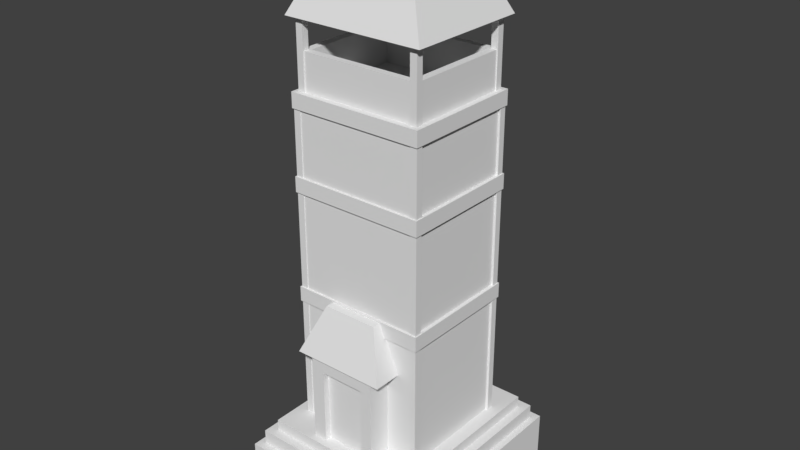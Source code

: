 # Source: Torre_de_Defenza_Terminado.blend  (saved by Blender 2.79.0; exported with 4.5.12 LTS)
import bpy
from mathutils import Matrix  # noqa: F401  (used for matrix-valued properties, if any)

bpy.ops.wm.read_factory_settings(use_empty=True)
scene = bpy.context.scene
scene.name = 'Scene'

# ---- collections
col_collection_1 = bpy.data.collections.new('Collection 1'); scene.collection.children.link(col_collection_1)

# ---- world
world_world = bpy.data.worlds.new('World'); scene.world = world_world
world_world.color = (0.05088, 0.05088, 0.05088)
world_world.use_sun_shadow = False
world_world.sun_shadow_jitter_overblur = 0.0
world_world.cycles.sampling_method = 'MANUAL'
world_world.light_settings.ao_factor = 0.6558

# ---- meshes
me_torre_de_defenza = bpy.data.meshes.new('Torre_de_Defenza')
me_torre_de_defenza.from_pydata([(-3.574, -4.093, -0.7856), (-3.574, -4.093, 1.214), (-3.574, 4.093, -0.7856), (-3.574, 4.093, 1.214), (3.574, -4.093, -0.7856), (3.574, -4.093, 1.214), (3.574, 4.093, -0.7856), (3.574, 4.093, 1.214), (-4.291, -4.897, -1.976), (-4.291, -4.897, 0.02393), (-4.291, 4.897, -1.976), (-4.291, 4.897, 0.02393), (4.291, -4.897, -1.976), (4.291, -4.897, 0.02393), (4.291, 4.897, -1.976), (4.291, 4.897, 0.02393), (-3.982, -4.515, -1.312), (-3.982, -4.515, 0.6877), (-3.982, 4.515, -1.312), (-3.982, 4.515, 0.6877), (3.982, -4.515, -1.312), (3.982, -4.515, 0.6877), (3.982, 4.515, -1.312), (3.982, 4.515, 0.6877), (-3.108, -2.786, 6.91), (-3.108, -2.786, 7.595), (-3.108, 2.786, 6.91), (-3.108, 2.786, 7.595), (3.108, -2.786, 6.91), (3.108, -2.786, 7.595), (3.108, 2.786, 6.91), (3.108, 2.786, 7.595), (-3.108, -2.786, 11.97), (-3.108, -2.786, 12.66), (-3.108, 2.786, 11.97), (-3.108, 2.786, 12.66), (3.108, -2.786, 11.97), (3.108, -2.786, 12.66), (3.108, 2.786, 11.97), (3.108, 2.786, 12.66), (-2.862, -2.522, 16.24), (-2.862, -2.522, 19.23), (-2.862, 2.522, 16.24), (-2.862, 2.522, 19.23), (2.862, -2.522, 16.24), (2.862, -2.522, 19.23), (2.862, 2.522, 16.24), (2.862, 2.522, 19.23), (-3.224, -2.84, 19.23), (-3.224, 2.84, 19.23), (3.224, 2.84, 19.23), (3.224, -2.84, 19.23), (-1.515, -1.335, 22.78), (-1.515, 1.335, 22.78), (1.515, 1.335, 22.78), (1.515, -1.335, 22.78), (2.862, -2.522, 17.89), (-2.862, -2.522, 17.89), (2.862, 2.522, 17.89), (-2.862, 2.522, 17.89), (2.513, -2.214, 17.89), (-2.513, -2.214, 17.89), (2.513, 2.214, 17.89), (-2.513, 2.214, 17.89), (2.513, -2.214, 16.24), (-2.513, -2.214, 16.24), (2.513, 2.214, 16.24), (-2.513, 2.214, 16.24), (2.744, -2.726, 1.15), (2.744, -2.726, 15.63), (2.744, -2.418, 1.15), (2.744, -2.418, 15.63), (3.06, -2.726, 1.15), (3.06, -2.726, 15.63), (3.06, -2.418, 1.15), (3.06, -2.418, 15.63), (-2.744, -2.726, 1.15), (-2.744, -2.726, 15.63), (-2.744, -2.418, 1.15), (-2.744, -2.418, 15.63), (-3.06, -2.726, 1.15), (-3.06, -2.726, 15.63), (-3.06, -2.418, 1.15), (-3.06, -2.418, 15.63), (2.744, 2.726, 1.15), (2.744, 2.726, 15.63), (2.744, 2.418, 1.15), (2.744, 2.418, 15.63), (3.06, 2.726, 1.15), (3.06, 2.726, 15.63), (3.06, 2.418, 1.15), (3.06, 2.418, 15.63), (-2.744, 2.726, 1.15), (-2.744, 2.726, 15.63), (-2.744, 2.418, 1.15), (-2.744, 2.418, 15.63), (-3.06, 2.726, 1.15), (-3.06, 2.726, 15.63), (-3.06, 2.418, 1.15), (-3.06, 2.418, 15.63), (2.599, -2.579, 16.24), (2.599, -2.579, 19.25), (2.599, -2.27, 16.24), (2.599, -2.27, 19.25), (2.915, -2.579, 16.24), (2.915, -2.579, 19.25), (2.915, -2.27, 16.24), (2.915, -2.27, 19.25), (-2.599, -2.579, 16.24), (-2.599, -2.579, 19.25), (-2.599, -2.27, 16.24), (-2.599, -2.27, 19.25), (-2.915, -2.579, 16.24), (-2.915, -2.579, 19.25), (-2.915, -2.27, 16.24), (-2.915, -2.27, 19.25), (2.599, 2.579, 16.24), (2.599, 2.579, 19.25), (2.599, 2.27, 16.24), (2.599, 2.27, 19.25), (2.915, 2.579, 16.24), (2.915, 2.579, 19.25), (2.915, 2.27, 16.24), (2.915, 2.27, 19.25), (-2.599, 2.579, 16.24), (-2.599, 2.579, 19.25), (-2.599, 2.27, 16.24), (-2.599, 2.27, 19.25), (-2.915, 2.579, 16.24), (-2.915, 2.579, 19.25), (-2.915, 2.27, 16.24), (-2.915, 2.27, 19.25), (-3.108, -2.786, 15.56), (-3.108, -2.786, 16.24), (-3.108, 2.786, 15.56), (-3.108, 2.786, 16.24), (3.108, -2.786, 15.56), (3.108, -2.786, 16.24), (3.108, 2.786, 15.56), (3.108, 2.786, 16.24), (-1.586, -3.78, 1.191), (-1.586, -3.78, 5.373), (-1.586, -2.498, 1.191), (-1.586, -2.498, 5.373), (1.581, -3.78, 1.191), (1.581, -3.78, 5.373), (1.581, -2.498, 1.191), (1.581, -2.498, 5.373), (-2.143, -3.979, 5.373), (-2.143, -2.498, 5.373), (2.138, -2.498, 5.373), (2.138, -3.979, 5.373), (-1.263, -3.149, 7.517), (-1.263, -2.498, 7.517), (1.258, -2.498, 7.517), (1.258, -3.149, 7.517), (-0.9758, -3.78, 1.191), (-0.9758, -3.78, 4.677), (1.04, -3.78, 4.677), (1.04, -3.78, 1.191), (-0.9758, -3.486, 1.191), (-0.9758, -3.486, 4.677), (1.04, -3.486, 4.677), (1.04, -3.486, 1.191), (-2.957, -2.69, 1.158), (-2.957, -2.69, 15.56), (-2.957, 2.69, 1.155), (-2.957, 2.69, 15.56), (2.957, -2.69, 1.155), (2.957, -2.69, 15.56), (2.957, 2.69, 1.155), (2.957, 2.69, 15.56), (2.957, -2.69, 3.103), (-2.957, -2.69, 3.103), (2.957, 2.69, 3.103), (-2.957, 2.69, 3.103)], [], [(0, 1, 3, 2), (2, 3, 7, 6), (6, 7, 5, 4), (4, 5, 1, 0), (7, 3, 1, 5), (8, 9, 11, 10), (10, 11, 15, 14), (14, 15, 13, 12), (12, 13, 9, 8), (15, 11, 9, 13), (16, 17, 19, 18), (18, 19, 23, 22), (22, 23, 21, 20), (20, 21, 17, 16), (23, 19, 17, 21), (24, 25, 27, 26), (26, 27, 31, 30), (30, 31, 29, 28), (28, 29, 25, 24), (26, 30, 28, 24), (31, 27, 25, 29), (32, 33, 35, 34), (34, 35, 39, 38), (38, 39, 37, 36), (36, 37, 33, 32), (34, 38, 36, 32), (39, 35, 33, 37), (40, 57, 59, 42), (42, 59, 58, 46), (46, 58, 56, 44), (44, 56, 57, 40), (45, 47, 50, 51), (51, 50, 54, 55), (43, 41, 48, 49), (41, 45, 51, 48), (47, 43, 49, 50), (54, 53, 52, 55), (49, 48, 52, 53), (48, 51, 55, 52), (50, 49, 53, 54), (59, 57, 61, 63), (63, 61, 65, 67), (58, 59, 63, 62), (57, 56, 60, 61), (56, 58, 62, 60), (61, 60, 64, 65), (60, 62, 66, 64), (62, 63, 67, 66), (68, 69, 71, 70), (70, 71, 75, 74), (74, 75, 73, 72), (72, 73, 69, 68), (76, 78, 79, 77), (78, 82, 83, 79), (82, 80, 81, 83), (80, 76, 77, 81), (84, 86, 87, 85), (86, 90, 91, 87), (90, 88, 89, 91), (88, 84, 85, 89), (92, 93, 95, 94), (94, 95, 99, 98), (98, 99, 97, 96), (96, 97, 93, 92), (100, 101, 103, 102), (102, 103, 107, 106), (106, 107, 105, 104), (104, 105, 101, 100), (108, 110, 111, 109), (110, 114, 115, 111), (114, 112, 113, 115), (112, 108, 109, 113), (116, 118, 119, 117), (118, 122, 123, 119), (122, 120, 121, 123), (120, 116, 117, 121), (124, 125, 127, 126), (126, 127, 131, 130), (130, 131, 129, 128), (128, 129, 125, 124), (132, 133, 135, 134), (134, 135, 139, 138), (138, 139, 137, 136), (136, 137, 133, 132), (134, 138, 136, 132), (139, 135, 133, 137), (140, 141, 143, 142), (143, 141, 148, 149), (146, 147, 145, 144), (163, 162, 161, 160), (145, 147, 150, 151), (141, 145, 151, 148), (154, 153, 152, 155), (149, 148, 152, 153), (151, 150, 154, 155), (148, 151, 155, 152), (141, 140, 156, 157), (145, 141, 157, 158), (144, 145, 158, 159), (157, 156, 160, 161), (158, 157, 161, 162), (159, 158, 162, 163), (164, 173, 175, 166), (166, 175, 174, 170), (170, 174, 172, 168), (168, 172, 173, 164), (173, 172, 169, 165), (172, 174, 171, 169), (175, 173, 165, 167), (174, 175, 167, 171)])
_uv = me_torre_de_defenza.uv_layers.new(name='UVMap')
_uv.uv.foreach_set('vector', [0.7156, 0.2642, 0.7156, 0.3037, 0.0525, 0.3037, 0.0525, 0.2642, 0.003462, 0.2642, 0.003462, 0.3037, 0.7733, 0.3037, 0.7733, 0.2642, 0.7156, 0.2642, 0.7156, 0.3037, 0.0525, 0.3037, 0.0525, 0.2642, 0.7733, 0.2642, 0.7733, 0.3037, 0.003462, 0.3037, 0.003462, 0.2642, 0.8858, 0.5009, 0.8022, 0.5009, 0.8022, 0.4289, 0.8858, 0.4289, 0.7156, 0.2642, 0.7156, 0.3037, 0.0525, 0.3037, 0.0525, 0.2642, 0.003462, 0.2642, 0.003462, 0.3037, 0.7733, 0.3037, 0.7733, 0.2642, 0.7156, 0.2642, 0.7156, 0.3037, 0.0525, 0.3037, 0.0525, 0.2642, 0.7733, 0.2642, 0.7733, 0.3037, 0.003462, 0.3037, 0.003462, 0.2642, 0.8858, 0.5009, 0.8022, 0.5009, 0.8022, 0.4289, 0.8858, 0.4289, 0.7156, 0.2642, 0.7156, 0.3037, 0.0525, 0.3037, 0.0525, 0.2642, 0.003462, 0.2642, 0.003462, 0.3037, 0.7733, 0.3037, 0.7733, 0.2642, 0.7156, 0.2642, 0.7156, 0.3037, 0.0525, 0.3037, 0.0525, 0.2642, 0.7733, 0.2642, 0.7733, 0.3037, 0.003462, 0.3037, 0.003462, 0.2642, 0.8858, 0.5009, 0.8022, 0.5009, 0.8022, 0.4289, 0.8858, 0.4289, 0.3788, 0.7751, 0.3651, 0.7751, 0.3651, 0.6666, 0.3788, 0.6666, 0.2815, 0.719, 0.2815, 0.7015, 0.3676, 0.7015, 0.3676, 0.719, 0.3651, 0.6666, 0.3788, 0.6666, 0.3788, 0.7751, 0.3651, 0.7751, 0.3233, 0.7021, 0.3233, 0.7197, 0.2239, 0.7197, 0.2239, 0.7021, 0.2562, 0.7751, 0.3651, 0.7751, 0.3651, 0.6666, 0.2562, 0.6666, 0.3651, 0.7751, 0.2562, 0.7751, 0.2562, 0.6666, 0.3651, 0.6666, 0.3788, 0.7751, 0.3651, 0.7751, 0.3651, 0.6666, 0.3788, 0.6666, 0.2815, 0.719, 0.2815, 0.7015, 0.3676, 0.7015, 0.3676, 0.719, 0.3651, 0.6666, 0.3788, 0.6666, 0.3788, 0.7751, 0.3651, 0.7751, 0.3233, 0.7021, 0.3233, 0.7197, 0.2239, 0.7197, 0.2239, 0.7021, 0.2562, 0.7751, 0.3651, 0.7751, 0.3651, 0.6666, 0.2562, 0.6666, 0.3651, 0.7751, 0.2562, 0.7751, 0.2562, 0.6666, 0.3651, 0.6666, 0.5053, 0.1832, 0.5053, 0.3015, 0.7515, 0.3015, 0.7515, 0.1832, 0.5053, 0.1832, 0.5053, 0.3015, 0.7515, 0.3015, 0.7515, 0.1832, 0.7515, 0.1832, 0.7515, 0.3015, 0.5053, 0.3015, 0.5053, 0.1832, 0.7515, 0.1832, 0.7515, 0.3015, 0.5053, 0.3015, 0.5053, 0.1832, 0.9716, 0.9548, 0.9716, 0.7344, 0.9871, 0.7205, 0.9871, 0.9687, 0.6178, 0.7054, 0.9961, 0.7054, 0.8958, 0.9961, 0.7181, 0.9961, 0.7272, 0.7344, 0.7272, 0.9548, 0.7118, 0.9687, 0.7118, 0.7205, 0.7272, 0.9548, 0.9716, 0.9548, 0.9871, 0.9687, 0.7118, 0.9687, 0.9716, 0.7344, 0.7272, 0.7344, 0.7118, 0.7205, 0.9871, 0.7205, 0.8592, 0.8119, 0.9314, 0.8119, 0.9314, 0.8841, 0.8592, 0.8841, 0.9961, 0.7054, 0.6178, 0.7054, 0.7181, 0.9961, 0.8958, 0.9961, 0.6178, 0.7054, 0.9961, 0.7054, 0.8958, 0.9961, 0.7181, 0.9961, 0.9961, 0.7054, 0.6178, 0.7054, 0.7181, 0.9961, 0.8958, 0.9961, 0.7515, 0.3013, 0.5053, 0.3013, 0.5218, 0.2743, 0.7365, 0.2743, 0.7365, 0.2743, 0.5218, 0.2743, 0.5218, 0.1832, 0.7365, 0.1832, 0.7515, 0.3013, 0.5053, 0.3013, 0.5218, 0.2743, 0.7365, 0.2743, 0.5053, 0.3013, 0.7515, 0.3013, 0.7365, 0.2743, 0.5218, 0.2743, 0.5053, 0.3013, 0.7515, 0.3013, 0.7365, 0.2743, 0.5218, 0.2743, 0.5218, 0.2743, 0.7365, 0.2743, 0.7365, 0.1832, 0.5218, 0.1832, 0.5218, 0.2743, 0.7365, 0.2743, 0.7365, 0.1832, 0.5218, 0.1832, 0.7365, 0.2743, 0.5218, 0.2743, 0.5218, 0.1832, 0.7365, 0.1832, 0.3572, 0.6629, 0.1608, 0.6629, 0.1608, 0.6829, 0.3572, 0.6829, 0.3572, 0.6829, 0.1608, 0.6829, 0.1608, 0.7006, 0.3572, 0.7006, 0.3572, 0.7006, 0.1608, 0.7006, 0.1608, 0.7206, 0.3572, 0.7206, 0.3572, 0.6452, 0.1608, 0.6452, 0.1608, 0.6629, 0.3572, 0.6629, 0.3572, 0.6629, 0.3572, 0.6829, 0.1608, 0.6829, 0.1608, 0.6629, 0.3572, 0.6829, 0.3572, 0.7006, 0.1608, 0.7006, 0.1608, 0.6829, 0.3572, 0.7006, 0.3572, 0.7206, 0.1608, 0.7206, 0.1608, 0.7006, 0.3572, 0.6452, 0.3572, 0.6629, 0.1608, 0.6629, 0.1608, 0.6452, 0.3572, 0.6629, 0.3572, 0.6829, 0.1608, 0.6829, 0.1608, 0.6629, 0.3572, 0.6829, 0.3572, 0.7006, 0.1608, 0.7006, 0.1608, 0.6829, 0.3572, 0.7006, 0.3572, 0.7206, 0.1608, 0.7206, 0.1608, 0.7006, 0.3572, 0.6452, 0.3572, 0.6629, 0.1608, 0.6629, 0.1608, 0.6452, 0.3572, 0.6629, 0.1608, 0.6629, 0.1608, 0.6829, 0.3572, 0.6829, 0.3572, 0.6829, 0.1608, 0.6829, 0.1608, 0.7006, 0.3572, 0.7006, 0.3572, 0.7006, 0.1608, 0.7006, 0.1608, 0.7206, 0.3572, 0.7206, 0.3572, 0.6452, 0.1608, 0.6452, 0.1608, 0.6629, 0.3572, 0.6629, 0.4686, 0.9999, 0.4686, 0.8036, 0.4362, 0.8036, 0.4362, 0.9999, 0.4362, 0.9999, 0.4362, 0.8036, 0.4038, 0.8036, 0.4038, 0.9999, 0.4038, 0.9999, 0.4038, 0.8036, 0.3713, 0.8036, 0.3713, 0.9999, 0.501, 0.9999, 0.501, 0.8036, 0.4686, 0.8036, 0.4686, 0.9999, 0.4686, 0.9999, 0.4362, 0.9999, 0.4362, 0.8036, 0.4686, 0.8036, 0.4362, 0.9999, 0.4038, 0.9999, 0.4038, 0.8036, 0.4362, 0.8036, 0.4038, 0.9999, 0.3713, 0.9999, 0.3713, 0.8036, 0.4038, 0.8036, 0.501, 0.9999, 0.4686, 0.9999, 0.4686, 0.8036, 0.501, 0.8036, 0.4686, 0.9999, 0.4362, 0.9999, 0.4362, 0.8036, 0.4686, 0.8036, 0.4362, 0.9999, 0.4038, 0.9999, 0.4038, 0.8036, 0.4362, 0.8036, 0.4038, 0.9999, 0.3713, 0.9999, 0.3713, 0.8036, 0.4038, 0.8036, 0.501, 0.9999, 0.4686, 0.9999, 0.4686, 0.8036, 0.501, 0.8036, 0.4686, 0.9999, 0.4686, 0.8036, 0.4362, 0.8036, 0.4362, 0.9999, 0.4362, 0.9999, 0.4362, 0.8036, 0.4038, 0.8036, 0.4038, 0.9999, 0.4038, 0.9999, 0.4038, 0.8036, 0.3713, 0.8036, 0.3713, 0.9999, 0.501, 0.9999, 0.501, 0.8036, 0.4686, 0.8036, 0.4686, 0.9999, 0.3788, 0.7751, 0.3651, 0.7751, 0.3651, 0.6666, 0.3788, 0.6666, 0.2815, 0.719, 0.2815, 0.7015, 0.3676, 0.7015, 0.3676, 0.719, 0.3651, 0.6666, 0.3788, 0.6666, 0.3788, 0.7751, 0.3651, 0.7751, 0.3233, 0.7021, 0.3233, 0.7197, 0.2239, 0.7197, 0.2239, 0.7021, 0.2562, 0.7751, 0.3651, 0.7751, 0.3651, 0.6666, 0.2562, 0.6666, 0.3651, 0.7751, 0.2562, 0.7751, 0.2562, 0.6666, 0.3651, 0.6666, 0.2867, 0.3945, 0.2867, 0.5895, 0.2269, 0.5895, 0.2269, 0.3945, 0.7056, 0.7663, 0.7056, 0.8912, 0.6639, 0.9107, 0.6639, 0.7663, 0.4941, 0.3945, 0.4941, 0.5895, 0.4343, 0.5895, 0.4343, 0.3945, 0.1612, 0.8067, 0.1612, 0.9669, 0.0372, 0.9669, 0.0372, 0.8067, 0.9428, 0.8912, 0.9428, 0.7663, 0.9846, 0.7663, 0.9846, 0.9107, 0.7056, 0.8912, 0.9428, 0.8912, 0.9846, 0.9107, 0.6639, 0.9107, 0.6659, 0.8161, 0.9591, 0.8161, 0.9591, 0.8792, 0.6659, 0.8792, 0.6293, 0.7251, 0.6976, 0.7251, 0.7416, 0.9766, 0.7088, 0.9766, 0.9118, 0.7251, 0.9801, 0.7251, 0.9005, 0.9766, 0.8677, 0.9766, 0.6976, 0.7251, 0.9118, 0.7251, 0.8677, 0.9766, 0.7416, 0.9766, 0.2867, 0.5895, 0.2867, 0.3945, 0.3151, 0.3945, 0.3151, 0.557, 0.4343, 0.5895, 0.2867, 0.5895, 0.3151, 0.557, 0.4091, 0.557, 0.4343, 0.3945, 0.4343, 0.5895, 0.4091, 0.557, 0.4091, 0.3945, 0.3145, 0.5569, 0.3145, 0.3942, 0.3305, 0.3942, 0.3305, 0.5569, 0.3924, 0.5575, 0.3277, 0.5575, 0.3277, 0.5464, 0.3924, 0.5464, 0.4091, 0.3945, 0.4091, 0.5569, 0.3919, 0.5569, 0.3919, 0.3945, 0.6403, 0.3042, 0.6403, 0.2638, 0.5135, 0.2638, 0.5135, 0.3042, 0.5135, 0.3042, 0.5135, 0.2638, 0.3774, 0.2638, 0.3774, 0.3042, 0.3774, 0.3042, 0.3774, 0.2638, 0.2506, 0.2638, 0.2506, 0.3042, 0.7764, 0.3042, 0.7764, 0.2638, 0.6403, 0.2638, 0.6403, 0.3042, 0.4153, 0.973, 0.5035, 0.973, 0.5035, 0.8056, 0.4153, 0.8056, 0.1628, 0.973, 0.2449, 0.973, 0.2449, 0.8056, 0.1628, 0.8056, 0.3331, 0.973, 0.4153, 0.973, 0.4153, 0.8056, 0.3331, 0.8056, 0.2449, 0.973, 0.3331, 0.973, 0.3331, 0.8056, 0.2449, 0.8056])
_uv.active_render = True
_uv = me_torre_de_defenza.uv_layers.new(name='UVMap.001')
_uv.uv.foreach_set('vector', [0.6266, 0.9355, 0.5758, 0.9355, 0.5758, 0.7282, 0.6266, 0.7282, 0.05152, 0.7523, 0.1023, 0.7523, 0.1023, 0.9333, 0.05152, 0.9333, 0.6271, 0.7282, 0.6778, 0.7282, 0.6778, 0.9355, 0.6271, 0.9355, 0.1028, 0.7523, 0.1536, 0.7523, 0.1536, 0.9333, 0.1028, 0.9333, 0.7016, 0.2075, 0.5201, 0.2075, 0.5201, 0.0002532, 0.7016, 0.0002532, 0.8637, 0.4967, 0.8129, 0.4967, 0.8129, 0.2487, 0.8637, 0.2487, 0.9149, 0.466, 0.8642, 0.466, 0.8642, 0.2487, 0.9149, 0.2487, 0.8102, 0.5762, 0.8609, 0.5762, 0.8609, 0.8242, 0.8102, 0.8242, 0.7178, 0.7205, 0.7686, 0.7205, 0.7686, 0.9378, 0.7178, 0.9378, 0.5195, 0.2482, 0.3016, 0.2482, 0.3016, 0.0002532, 0.5195, 0.0002532, 0.9122, 0.8048, 0.8614, 0.8048, 0.8614, 0.5762, 0.9122, 0.5762, 0.8953, 0.0002532, 0.9461, 0.0002532, 0.9461, 0.2019, 0.8953, 0.2019, 0.8948, 0.2289, 0.8441, 0.2289, 0.8441, 0.0002532, 0.8948, 0.0002532, 0.0002539, 0.7523, 0.05101, 0.7523, 0.05101, 0.954, 0.000254, 0.954, 0.2025, 0.5939, 0.0002539, 0.5939, 0.0002539, 0.3653, 0.2025, 0.3653, 0.9997, 0.1413, 0.9824, 0.1413, 0.9824, 0.0002532, 0.9997, 0.0002532, 0.9155, 0.6157, 0.9328, 0.6157, 0.9328, 0.7731, 0.9155, 0.7731, 0.7136, 0.9756, 0.6962, 0.9756, 0.6962, 0.8346, 0.7136, 0.8346, 0.787, 0.8294, 0.8043, 0.8294, 0.8043, 0.9868, 0.787, 0.9868, 0.5758, 0.5698, 0.5758, 0.4125, 0.7173, 0.4125, 0.7173, 0.5698, 0.7173, 0.5704, 0.7173, 0.7277, 0.5758, 0.7277, 0.5758, 0.5704, 0.1714, 0.9997, 0.1541, 0.9997, 0.1541, 0.8587, 0.1714, 0.8587, 0.964, 0.1576, 0.9466, 0.1576, 0.9466, 0.0002532, 0.964, 0.0002532, 0.1893, 0.9997, 0.1719, 0.9997, 0.1719, 0.8587, 0.1893, 0.8587, 0.7691, 0.8294, 0.7865, 0.8294, 0.7865, 0.9868, 0.7691, 0.9868, 0.3016, 0.771, 0.3016, 0.6136, 0.4431, 0.6136, 0.4431, 0.771, 0.2837, 0.5945, 0.2837, 0.7518, 0.1423, 0.7518, 0.1423, 0.5945, 0.3435, 0.8992, 0.3016, 0.8992, 0.3016, 0.7715, 0.3435, 0.7715, 0.235, 0.7523, 0.2769, 0.7523, 0.2769, 0.8973, 0.235, 0.8973, 0.3858, 0.8992, 0.344, 0.8992, 0.344, 0.7715, 0.3858, 0.7715, 0.4436, 0.7591, 0.4855, 0.7591, 0.4855, 0.904, 0.4436, 0.904, 0.712, 0.2579, 0.5839, 0.2579, 0.5758, 0.2487, 0.72, 0.2487, 0.8124, 0.2487, 0.8124, 0.3925, 0.7206, 0.3544, 0.7206, 0.2868, 0.5839, 0.4028, 0.712, 0.4028, 0.72, 0.412, 0.5758, 0.412, 0.712, 0.4028, 0.712, 0.2579, 0.72, 0.2487, 0.72, 0.412, 0.5839, 0.2579, 0.5839, 0.4028, 0.5758, 0.412, 0.5758, 0.2487, 0.7698, 0.1581, 0.7698, 0.2348, 0.7021, 0.2348, 0.7021, 0.1581, 0.8097, 0.5762, 0.8097, 0.72, 0.7178, 0.6819, 0.7178, 0.6143, 0.3011, 0.3652, 0.3011, 0.5285, 0.2096, 0.4852, 0.2096, 0.4085, 0.8089, 0.4125, 0.8089, 0.5757, 0.7178, 0.5325, 0.7178, 0.4557, 0.5717, 0.7586, 0.4436, 0.7586, 0.4514, 0.7497, 0.5639, 0.7497, 0.9038, 0.9175, 0.9038, 0.8053, 0.9457, 0.8053, 0.9457, 0.9175, 0.5717, 0.6136, 0.5717, 0.7586, 0.5639, 0.7497, 0.5639, 0.6225, 0.4436, 0.7586, 0.4436, 0.6136, 0.4514, 0.6225, 0.4514, 0.7497, 0.4436, 0.6136, 0.5717, 0.6136, 0.5639, 0.6225, 0.4514, 0.6225, 0.4282, 0.7715, 0.4282, 0.8988, 0.3863, 0.8988, 0.3863, 0.7715, 0.8102, 0.9368, 0.8102, 0.8247, 0.852, 0.8247, 0.852, 0.9368, 0.9033, 0.8053, 0.9033, 0.9326, 0.8614, 0.9326, 0.8614, 0.8053, 0.9666, 0.9818, 0.9666, 0.6155, 0.9744, 0.6155, 0.9744, 0.9818, 0.9155, 0.6152, 0.9155, 0.2487, 0.9235, 0.2487, 0.9235, 0.6152, 0.9911, 0.2487, 0.9911, 0.615, 0.9833, 0.615, 0.9833, 0.2487, 0.9581, 0.6151, 0.9581, 0.2487, 0.9661, 0.2487, 0.9661, 0.6151, 0.9833, 0.6155, 0.9911, 0.6155, 0.9911, 0.9818, 0.9833, 0.9818, 0.932, 0.6152, 0.924, 0.6152, 0.924, 0.2487, 0.932, 0.2487, 0.9828, 0.9818, 0.9749, 0.9818, 0.9749, 0.6155, 0.9828, 0.6155, 0.9405, 0.6151, 0.9325, 0.6151, 0.9325, 0.2487, 0.9405, 0.2487, 0.9744, 0.615, 0.9666, 0.615, 0.9666, 0.2487, 0.9744, 0.2487, 0.9576, 0.6151, 0.9495, 0.6151, 0.9495, 0.2487, 0.9576, 0.2487, 0.9497, 0.6156, 0.9576, 0.6156, 0.9576, 0.9819, 0.9497, 0.9819, 0.2846, 0.529, 0.2926, 0.529, 0.2926, 0.8954, 0.2846, 0.8954, 0.9659, 0.6156, 0.9659, 0.9819, 0.9581, 0.9819, 0.9581, 0.6156, 0.941, 0.6151, 0.941, 0.2487, 0.949, 0.2487, 0.949, 0.6151, 0.9749, 0.615, 0.9749, 0.2487, 0.9828, 0.2487, 0.9828, 0.615, 0.3011, 0.529, 0.3011, 0.8954, 0.2931, 0.8954, 0.2931, 0.529, 0.4287, 0.924, 0.4287, 0.8481, 0.4365, 0.8481, 0.4365, 0.924, 0.856, 0.5757, 0.856, 0.4997, 0.8641, 0.4997, 0.8641, 0.5757, 0.9148, 0.4997, 0.9148, 0.5757, 0.907, 0.5757, 0.907, 0.4997, 0.8901, 0.5757, 0.8901, 0.4997, 0.8982, 0.4997, 0.8982, 0.5757, 0.9333, 0.6157, 0.9412, 0.6157, 0.9412, 0.6917, 0.9333, 0.6917, 0.8555, 0.5757, 0.8475, 0.5757, 0.8475, 0.4997, 0.8555, 0.4997, 0.5494, 0.9414, 0.5416, 0.9414, 0.5416, 0.8654, 0.5494, 0.8654, 0.8811, 0.5757, 0.8731, 0.5757, 0.8731, 0.4997, 0.8811, 0.4997, 0.9065, 0.5757, 0.8987, 0.5757, 0.8987, 0.4997, 0.9065, 0.4997, 0.8606, 0.9007, 0.8525, 0.9007, 0.8525, 0.8247, 0.8606, 0.8247, 0.2256, 0.8587, 0.2334, 0.8587, 0.2334, 0.9347, 0.2256, 0.9347, 0.8726, 0.5757, 0.8646, 0.5757, 0.8646, 0.4997, 0.8726, 0.4997, 0.9412, 0.6922, 0.9412, 0.7682, 0.9333, 0.7682, 0.9333, 0.6922, 0.8816, 0.5757, 0.8816, 0.4997, 0.8896, 0.4997, 0.8896, 0.5757, 0.5499, 0.9414, 0.5499, 0.8654, 0.5577, 0.8654, 0.5577, 0.9414, 0.4287, 0.8475, 0.4287, 0.7715, 0.4367, 0.7715, 0.4367, 0.8475, 0.2251, 0.9997, 0.2077, 0.9997, 0.2077, 0.8587, 0.2251, 0.8587, 0.9645, 0.0002532, 0.9819, 0.0002532, 0.9819, 0.1576, 0.9645, 0.1576, 0.2072, 0.9997, 0.1898, 0.9997, 0.1898, 0.8587, 0.2072, 0.8587, 0.6783, 0.8346, 0.6957, 0.8346, 0.6957, 0.9919, 0.6783, 0.9919, 0.7021, 0.1576, 0.7021, 0.0002532, 0.8436, 0.0002532, 0.8436, 0.1576, 0.1417, 0.5945, 0.1417, 0.7518, 0.000254, 0.7518, 0.0002539, 0.5945, 0.6783, 0.834, 0.6783, 0.7282, 0.7109, 0.7282, 0.7109, 0.834, 0.7691, 0.8148, 0.8016, 0.8148, 0.8067, 0.8289, 0.7691, 0.8289, 0.5741, 0.7591, 0.5741, 0.8649, 0.5416, 0.8649, 0.5416, 0.7591, 0.7704, 0.2463, 0.7704, 0.1581, 0.8215, 0.1581, 0.8215, 0.2463, 0.8016, 0.7346, 0.7691, 0.7346, 0.7691, 0.7205, 0.8067, 0.7205, 0.8016, 0.8148, 0.8016, 0.7346, 0.8067, 0.7205, 0.8067, 0.8289, 0.2478, 0.5928, 0.2478, 0.529, 0.2643, 0.529, 0.2643, 0.5928, 0.2473, 0.5841, 0.2096, 0.5841, 0.2307, 0.529, 0.2473, 0.529, 0.847, 0.5757, 0.8094, 0.5757, 0.8094, 0.5206, 0.8259, 0.5206, 0.541, 0.7591, 0.541, 0.8675, 0.486, 0.8452, 0.486, 0.7814, 0.2345, 0.7523, 0.2345, 0.8582, 0.219, 0.8582, 0.219, 0.7699, 0.1541, 0.7523, 0.2345, 0.7523, 0.219, 0.7699, 0.1678, 0.7699, 0.1541, 0.8582, 0.1541, 0.7523, 0.1678, 0.7699, 0.1678, 0.8582, 0.822, 0.2463, 0.822, 0.1581, 0.8295, 0.1581, 0.8295, 0.2463, 0.2648, 0.58, 0.2648, 0.529, 0.2723, 0.529, 0.2723, 0.58, 0.83, 0.2463, 0.83, 0.1581, 0.8375, 0.1581, 0.8375, 0.2463, 0.4382, 0.2488, 0.4382, 0.298, 0.3016, 0.298, 0.3016, 0.2487, 0.1504, 0.0002532, 0.1504, 0.04957, 0.0002539, 0.04957, 0.0002539, 0.0002532, 0.4387, 0.6131, 0.4387, 0.5638, 0.5753, 0.5638, 0.5753, 0.6131, 0.3011, 0.0002532, 0.3011, 0.04956, 0.1509, 0.04956, 0.1509, 0.0003182, 0.1509, 0.04956, 0.3011, 0.04956, 0.3011, 0.3647, 0.1509, 0.3647, 0.5753, 0.5638, 0.4387, 0.5638, 0.4387, 0.2487, 0.5753, 0.2487, 0.3016, 0.298, 0.4382, 0.298, 0.4382, 0.6131, 0.3016, 0.6131, 0.0002539, 0.04957, 0.1504, 0.04957, 0.1504, 0.3648, 0.000254, 0.3648])
me_torre_de_defenza.use_remesh_preserve_volume = False
me_torre_de_defenza.use_remesh_preserve_attributes = False
me_torre_de_defenza.use_mirror_vertex_groups = False
me_torre_de_defenza.update()

# ---- objects
ob_torre_de_defenza = bpy.data.objects.new('Torre_de_Defenza', me_torre_de_defenza)
ob_prop_root = bpy.data.objects.new('prop-root', None)
ob_prop_garrisoned = bpy.data.objects.new('prop-garrisoned', None)
ob_prop_projectile = bpy.data.objects.new('prop-projectile', None)
ob_prop_loaded_projectile = bpy.data.objects.new('prop-loaded-projectile', None)

# ---- transforms, parenting, visibility, modifiers, constraints
ob_torre_de_defenza.location = (0.0, 0.0, 0.0)
ob_torre_de_defenza.lineart.crease_threshold = 0.0
ob_prop_root.parent = ob_torre_de_defenza
ob_prop_root.location = (0.0, 0.0, 0.0)
ob_prop_root.empty_image_offset = (0.0, 0.0)
ob_prop_root.lineart.crease_threshold = 0.0
ob_prop_garrisoned.parent = ob_torre_de_defenza
ob_prop_garrisoned.location = (0.0, 0.0, 22.78)
ob_prop_garrisoned.empty_image_offset = (0.0, 0.0)
ob_prop_garrisoned.lineart.crease_threshold = 0.0
ob_prop_projectile.parent = ob_torre_de_defenza
ob_prop_projectile.location = (0.0, 0.0, 18.49)
ob_prop_projectile.empty_image_offset = (0.0, 0.0)
ob_prop_projectile.lineart.crease_threshold = 0.0
ob_prop_loaded_projectile.parent = ob_torre_de_defenza
ob_prop_loaded_projectile.location = (0.0, 0.0, 18.7)
ob_prop_loaded_projectile.empty_image_offset = (0.0, 0.0)
ob_prop_loaded_projectile.lineart.crease_threshold = 0.0

# ---- collection membership
col_collection_1.objects.link(ob_torre_de_defenza)
col_collection_1.objects.link(ob_prop_root)
col_collection_1.objects.link(ob_prop_garrisoned)
col_collection_1.objects.link(ob_prop_projectile)
col_collection_1.objects.link(ob_prop_loaded_projectile)

# ---- scene / render settings (as saved in the file)
scene.frame_start = 1; scene.frame_end = 250; scene.frame_set(1)
scene.render.engine = 'BLENDER_EEVEE_NEXT'
scene.render.resolution_percentage = 50
scene.render.dither_intensity = 0.0
scene.render.bake_margin = 15
scene.cycles.use_denoising = False
scene.cycles.samples = 128
scene.cycles.sampling_pattern = 'TABULATED_SOBOL'
scene.cycles.use_adaptive_sampling = False
scene.cycles.use_light_tree = False
scene.cycles.blur_glossy = 0.0
scene.cycles.sample_clamp_indirect = 0.0
scene.view_settings.view_transform = 'Standard'
bpy.context.view_layer.update()

# ---- added for rendering (the .blend has no active camera and no usable light): camera, sun
cam_auto = bpy.data.cameras.new('AutoCamera')
cam_auto.lens = 50.0
cam_auto.sensor_width = 36.0
cam_auto.clip_end = 1000.0
ob_auto_camera = bpy.data.objects.new('AutoCamera', cam_auto)
scene.collection.objects.link(ob_auto_camera)
ob_auto_camera.location = (25.884, -31.0608, 31.1111)
ob_auto_camera.rotation_euler = (1.09748, -7.21219e-08, 0.694738)
scene.camera = ob_auto_camera
light_auto_sun = bpy.data.lights.new('AutoSun', 'SUN')
light_auto_sun.energy = 3.0
light_auto_sun.angle = 0.0523599
ob_auto_sun = bpy.data.objects.new('AutoSun', light_auto_sun)
scene.collection.objects.link(ob_auto_sun)
ob_auto_sun.rotation_euler = (0.872665, 0.174533, 0.523599)
bpy.context.view_layer.update()

